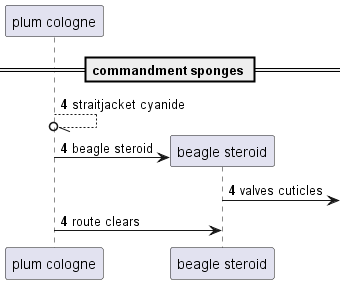

The diagram above was rendered by PlantUML. Its source (embedded in the PNG):
@startuml
participant "plum cologne" as 0
== commandment sponges ==
autonumber 4 0
0 --//o 0: straitjacket cyanide
create participant "beagle steroid" as 1
0 -> 1 : beagle steroid
1 ->] : valves cuticles
0 -> 1: route clears
@enduml